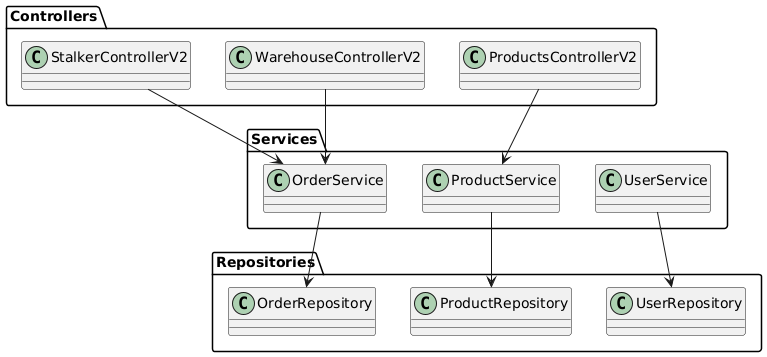

The diagram above was rendered by PlantUML. Its source (embedded in the PNG):
@startuml
package "Controllers" {
  class StalkerControllerV2
  class WarehouseControllerV2
  class ProductsControllerV2
}

package "Services" {
  class OrderService
  class ProductService
  class UserService
}

package "Repositories" {
  class OrderRepository
  class ProductRepository
  class UserRepository
}

StalkerControllerV2 --> OrderService
WarehouseControllerV2 --> OrderService
ProductsControllerV2 --> ProductService

OrderService --> OrderRepository
ProductService --> ProductRepository
UserService --> UserRepository
@enduml